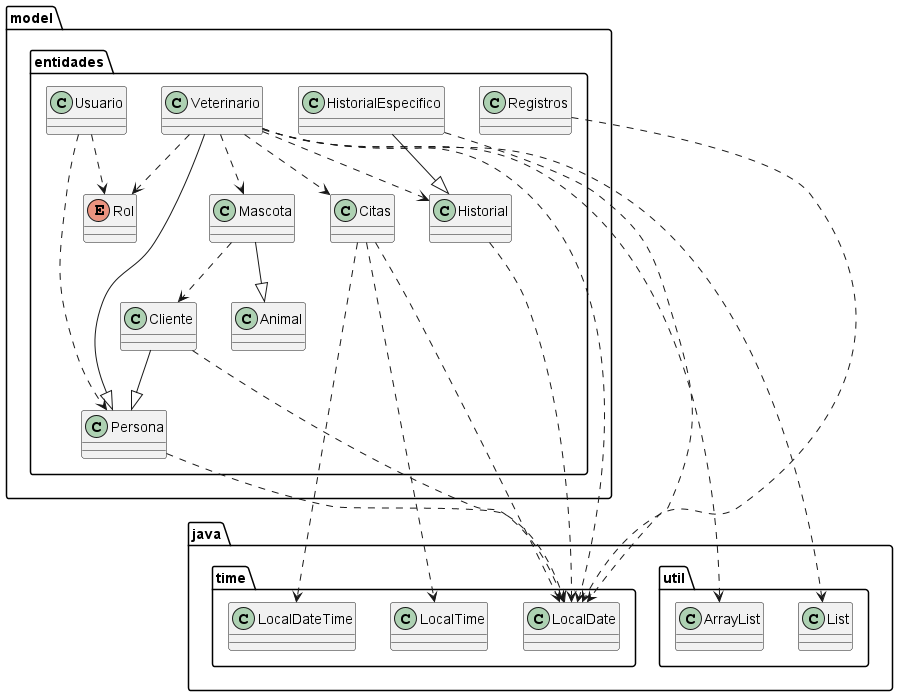

The diagram above was rendered by PlantUML. Its source (embedded in the PNG):
@startuml
class java.time.LocalDate
class java.time.LocalDateTime
class java.time.LocalTime
class java.util.ArrayList
class java.util.List
class model.entidades.Animal
class model.entidades.Citas
class model.entidades.Cliente
class model.entidades.Historial
class model.entidades.HistorialEspecifico
class model.entidades.Mascota
class model.entidades.Persona
class model.entidades.Registros
class model.entidades.Usuario
class model.entidades.Veterinario
enum model.entidades.Rol
model.entidades.Citas ..> java.time.LocalDate
model.entidades.Citas ..> java.time.LocalDateTime
model.entidades.Citas ..> java.time.LocalTime
model.entidades.Cliente ..> java.time.LocalDate
model.entidades.Cliente --|> model.entidades.Persona
model.entidades.Historial ..> java.time.LocalDate
model.entidades.HistorialEspecifico ..> java.time.LocalDate
model.entidades.HistorialEspecifico --|> model.entidades.Historial
model.entidades.Mascota --|> model.entidades.Animal
model.entidades.Mascota ..> model.entidades.Cliente
model.entidades.Persona ..> java.time.LocalDate
model.entidades.Registros ..> java.time.LocalDate
model.entidades.Usuario ..> model.entidades.Persona
model.entidades.Usuario ..> model.entidades.Rol
model.entidades.Veterinario ..> java.time.LocalDate
model.entidades.Veterinario ..> java.util.ArrayList
model.entidades.Veterinario ..> java.util.List
model.entidades.Veterinario ..> model.entidades.Citas
model.entidades.Veterinario ..> model.entidades.Historial
model.entidades.Veterinario ..> model.entidades.Mascota
model.entidades.Veterinario --|> model.entidades.Persona
model.entidades.Veterinario ..> model.entidades.Rol
@enduml